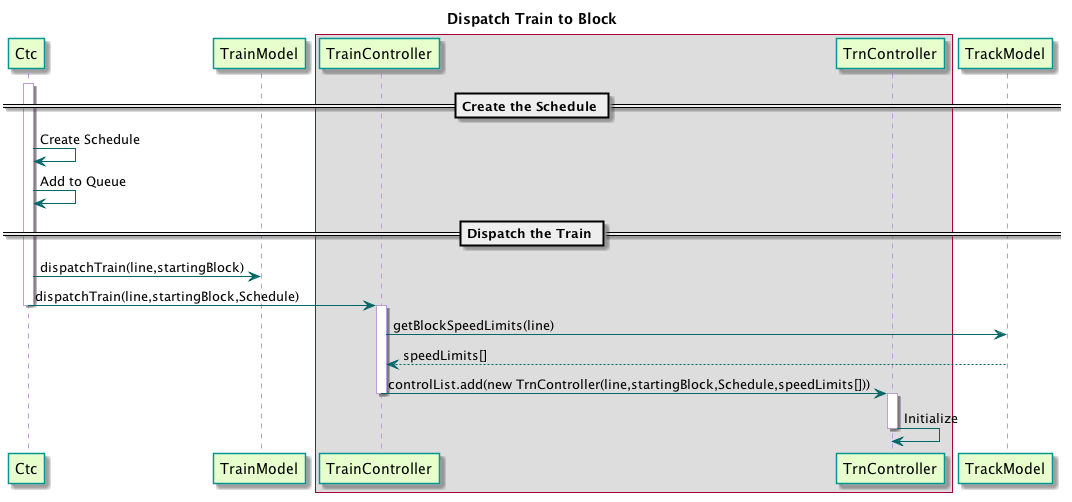

The diagram above was rendered by PlantUML. Its source (embedded in the PNG):
@startuml

title Dispatch Train to Block

skinparam sequence {
  BackgroundColor transparent
  ParticipantBackgroundColor #e6ffcc
  ParticipantBorderColor 	#049595
  PackageBorderCOlor  #049595
  ArrowColor #006666
  LifeLineBorderColor #c09cd9
}

participant Ctc
participant TrainModel
box
	participant TrainController
	participant TrnController
end box
participant TrackModel

== Create the Schedule ==
activate Ctc
Ctc -> Ctc : Create Schedule
Ctc -> Ctc : Add to Queue
== Dispatch the Train ==
Ctc -> TrainModel : dispatchTrain(line,startingBlock)
Ctc -> TrainController : dispatchTrain(line,startingBlock,Schedule)
deactivate Ctc

activate TrainController
TrainController -> TrackModel : getBlockSpeedLimits(line)
TrackModel --> TrainController : speedLimits[]

TrainController -> TrnController : controlList.add(new TrnController(line,startingBlock,Schedule,speedLimits[]))
deactivate TrainController
activate TrnController

TrnController -> TrnController : Initialize
deactivate TrnController

@enduml